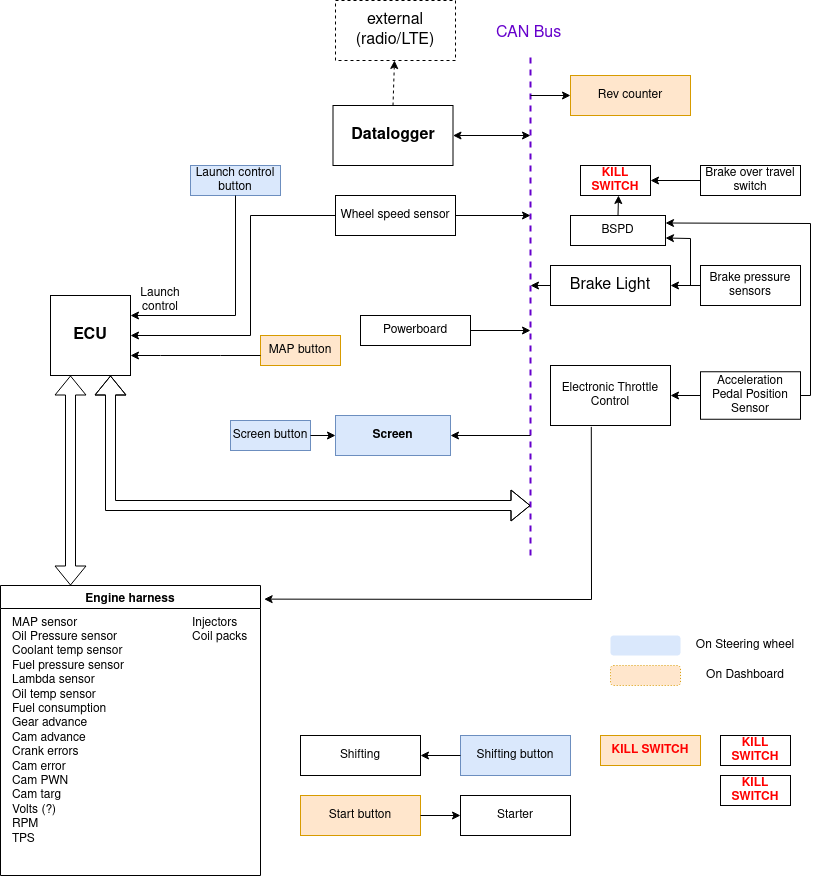

The diagram above was exported from draw.io. Its source (the exported page's mxGraphModel, read from the mxfile embedded in the PNG):
<mxGraphModel dx="774" dy="1072" grid="1" gridSize="10" guides="1" tooltips="1" connect="1" arrows="1" fold="1" page="1" pageScale="1" pageWidth="850" pageHeight="1100" math="0" shadow="0">
  <root>
    <mxCell id="0" />
    <mxCell id="1" parent="0" />
    <mxCell id="c1CdKB53E6IpENWM82y7-1" value="ECU" style="whiteSpace=wrap;html=1;aspect=fixed;fontSize=16;fontStyle=1" parent="1" vertex="1">
      <mxGeometry x="80" y="380" width="80" height="80" as="geometry" />
    </mxCell>
    <mxCell id="c1CdKB53E6IpENWM82y7-2" value="&lt;b&gt;Datalogger&lt;/b&gt;" style="rounded=0;whiteSpace=wrap;html=1;fontSize=16;" parent="1" vertex="1">
      <mxGeometry x="362.5" y="190" width="120" height="60" as="geometry" />
    </mxCell>
    <mxCell id="c1CdKB53E6IpENWM82y7-4" value="" style="endArrow=classic;html=1;rounded=0;fontSize=16;exitX=0.5;exitY=0;exitDx=0;exitDy=0;dashed=1;" parent="1" source="c1CdKB53E6IpENWM82y7-2" target="c1CdKB53E6IpENWM82y7-5" edge="1">
      <mxGeometry width="50" height="50" relative="1" as="geometry">
        <mxPoint x="50" y="500" as="sourcePoint" />
        <mxPoint x="80" y="50" as="targetPoint" />
      </mxGeometry>
    </mxCell>
    <mxCell id="c1CdKB53E6IpENWM82y7-5" value="external (radio/LTE)" style="rounded=0;whiteSpace=wrap;html=1;fontSize=16;dashed=1;" parent="1" vertex="1">
      <mxGeometry x="365" y="85" width="120" height="60" as="geometry" />
    </mxCell>
    <mxCell id="c1CdKB53E6IpENWM82y7-7" value="" style="endArrow=none;dashed=1;html=1;strokeWidth=2;rounded=0;fontSize=16;strokeColor=#6600CC;" parent="1" edge="1">
      <mxGeometry width="50" height="50" relative="1" as="geometry">
        <mxPoint x="560" y="640" as="sourcePoint" />
        <mxPoint x="560" y="140" as="targetPoint" />
      </mxGeometry>
    </mxCell>
    <mxCell id="c1CdKB53E6IpENWM82y7-8" value="CAN Bus" style="text;strokeColor=none;fillColor=none;align=left;verticalAlign=middle;spacingLeft=4;spacingRight=4;overflow=hidden;points=[[0,0.5],[1,0.5]];portConstraint=eastwest;rotatable=0;dashed=1;fontSize=16;fontColor=#6600CC;" parent="1" vertex="1">
      <mxGeometry x="520" y="100" width="80" height="30" as="geometry" />
    </mxCell>
    <mxCell id="c1CdKB53E6IpENWM82y7-9" value="Brake Light" style="rounded=0;whiteSpace=wrap;html=1;fontSize=16;" parent="1" vertex="1">
      <mxGeometry x="580" y="350" width="120" height="40" as="geometry" />
    </mxCell>
    <mxCell id="c1CdKB53E6IpENWM82y7-10" value="" style="endArrow=classic;html=1;rounded=0;fontSize=16;exitX=0;exitY=0.5;exitDx=0;exitDy=0;" parent="1" source="c1CdKB53E6IpENWM82y7-9" edge="1">
      <mxGeometry width="50" height="50" relative="1" as="geometry">
        <mxPoint x="560" y="570" as="sourcePoint" />
        <mxPoint x="560" y="370" as="targetPoint" />
      </mxGeometry>
    </mxCell>
    <mxCell id="c1CdKB53E6IpENWM82y7-12" value="" style="shape=flexArrow;endArrow=classic;startArrow=classic;html=1;rounded=0;fontSize=16;entryX=0.75;entryY=1;entryDx=0;entryDy=0;" parent="1" target="c1CdKB53E6IpENWM82y7-1" edge="1">
      <mxGeometry width="100" height="100" relative="1" as="geometry">
        <mxPoint x="560" y="590" as="sourcePoint" />
        <mxPoint x="630" y="500" as="targetPoint" />
        <Array as="points">
          <mxPoint x="140" y="590" />
        </Array>
      </mxGeometry>
    </mxCell>
    <mxCell id="P4gOrk3cSSqJTjkzEms2-1" value="Brake pressure sensors" style="rounded=0;whiteSpace=wrap;html=1;fontSize=12;" vertex="1" parent="1">
      <mxGeometry x="730" y="350" width="100" height="40" as="geometry" />
    </mxCell>
    <mxCell id="P4gOrk3cSSqJTjkzEms2-2" value="" style="endArrow=classic;html=1;rounded=0;fontSize=12;exitX=0;exitY=0.5;exitDx=0;exitDy=0;entryX=1;entryY=0.5;entryDx=0;entryDy=0;" edge="1" parent="1" source="P4gOrk3cSSqJTjkzEms2-1" target="c1CdKB53E6IpENWM82y7-9">
      <mxGeometry width="50" height="50" relative="1" as="geometry">
        <mxPoint x="430" y="640" as="sourcePoint" />
        <mxPoint x="480" y="590" as="targetPoint" />
      </mxGeometry>
    </mxCell>
    <mxCell id="P4gOrk3cSSqJTjkzEms2-3" value="Rev counter" style="rounded=0;whiteSpace=wrap;html=1;fontSize=12;fillColor=#ffe6cc;strokeColor=#d79b00;" vertex="1" parent="1">
      <mxGeometry x="600" y="160" width="120" height="40" as="geometry" />
    </mxCell>
    <mxCell id="P4gOrk3cSSqJTjkzEms2-4" value="" style="endArrow=classic;html=1;rounded=0;fontSize=12;entryX=0;entryY=0.5;entryDx=0;entryDy=0;" edge="1" parent="1" target="P4gOrk3cSSqJTjkzEms2-3">
      <mxGeometry width="50" height="50" relative="1" as="geometry">
        <mxPoint x="560" y="180" as="sourcePoint" />
        <mxPoint x="500" y="520" as="targetPoint" />
      </mxGeometry>
    </mxCell>
    <mxCell id="P4gOrk3cSSqJTjkzEms2-5" value="Wheel speed sensor" style="rounded=0;whiteSpace=wrap;html=1;fontSize=12;" vertex="1" parent="1">
      <mxGeometry x="365" y="280" width="120" height="40" as="geometry" />
    </mxCell>
    <mxCell id="P4gOrk3cSSqJTjkzEms2-6" value="" style="endArrow=classic;html=1;rounded=0;fontSize=12;exitX=0;exitY=0.5;exitDx=0;exitDy=0;entryX=1;entryY=0.5;entryDx=0;entryDy=0;" edge="1" parent="1" source="P4gOrk3cSSqJTjkzEms2-5" target="c1CdKB53E6IpENWM82y7-1">
      <mxGeometry width="50" height="50" relative="1" as="geometry">
        <mxPoint x="450" y="570" as="sourcePoint" />
        <mxPoint x="500" y="520" as="targetPoint" />
        <Array as="points">
          <mxPoint x="280" y="300" />
          <mxPoint x="280" y="420" />
        </Array>
      </mxGeometry>
    </mxCell>
    <mxCell id="P4gOrk3cSSqJTjkzEms2-7" value="Launch control" style="text;html=1;strokeColor=none;fillColor=none;align=center;verticalAlign=middle;whiteSpace=wrap;rounded=0;fontSize=12;" vertex="1" parent="1">
      <mxGeometry x="160" y="370" width="60" height="30" as="geometry" />
    </mxCell>
    <mxCell id="P4gOrk3cSSqJTjkzEms2-8" value="" style="endArrow=classic;html=1;rounded=0;fontSize=12;exitX=1;exitY=0.5;exitDx=0;exitDy=0;" edge="1" parent="1" source="P4gOrk3cSSqJTjkzEms2-5">
      <mxGeometry width="50" height="50" relative="1" as="geometry">
        <mxPoint x="360" y="540" as="sourcePoint" />
        <mxPoint x="560" y="300" as="targetPoint" />
      </mxGeometry>
    </mxCell>
    <mxCell id="P4gOrk3cSSqJTjkzEms2-9" value="Launch control button" style="rounded=0;whiteSpace=wrap;html=1;fontSize=12;fillColor=#dae8fc;strokeColor=#6c8ebf;" vertex="1" parent="1">
      <mxGeometry x="220" y="250" width="90" height="30" as="geometry" />
    </mxCell>
    <mxCell id="P4gOrk3cSSqJTjkzEms2-10" value="" style="endArrow=classic;html=1;rounded=0;fontSize=12;entryX=1;entryY=0.25;entryDx=0;entryDy=0;" edge="1" parent="1" source="P4gOrk3cSSqJTjkzEms2-9" target="c1CdKB53E6IpENWM82y7-1">
      <mxGeometry width="50" height="50" relative="1" as="geometry">
        <mxPoint x="255" y="260" as="sourcePoint" />
        <mxPoint x="450" y="490" as="targetPoint" />
        <Array as="points">
          <mxPoint x="265" y="400" />
        </Array>
      </mxGeometry>
    </mxCell>
    <mxCell id="P4gOrk3cSSqJTjkzEms2-13" value="&lt;b&gt;Screen&lt;/b&gt;" style="rounded=0;whiteSpace=wrap;html=1;fontSize=12;fillColor=#dae8fc;strokeColor=#6c8ebf;" vertex="1" parent="1">
      <mxGeometry x="365" y="500" width="115" height="40" as="geometry" />
    </mxCell>
    <mxCell id="P4gOrk3cSSqJTjkzEms2-14" value="" style="endArrow=classic;html=1;rounded=0;fontSize=12;entryX=1;entryY=0.5;entryDx=0;entryDy=0;" edge="1" parent="1" target="P4gOrk3cSSqJTjkzEms2-13">
      <mxGeometry width="50" height="50" relative="1" as="geometry">
        <mxPoint x="560" y="520" as="sourcePoint" />
        <mxPoint x="450" y="500" as="targetPoint" />
      </mxGeometry>
    </mxCell>
    <mxCell id="P4gOrk3cSSqJTjkzEms2-15" value="Screen button" style="rounded=0;whiteSpace=wrap;html=1;fontSize=12;fillColor=#dae8fc;strokeColor=#6c8ebf;" vertex="1" parent="1">
      <mxGeometry x="260" y="505" width="80" height="30" as="geometry" />
    </mxCell>
    <mxCell id="P4gOrk3cSSqJTjkzEms2-16" value="" style="endArrow=classic;html=1;rounded=0;fontSize=12;exitX=1;exitY=0.5;exitDx=0;exitDy=0;entryX=0;entryY=0.5;entryDx=0;entryDy=0;" edge="1" parent="1" source="P4gOrk3cSSqJTjkzEms2-15" target="P4gOrk3cSSqJTjkzEms2-13">
      <mxGeometry width="50" height="50" relative="1" as="geometry">
        <mxPoint x="400" y="550" as="sourcePoint" />
        <mxPoint x="450" y="500" as="targetPoint" />
      </mxGeometry>
    </mxCell>
    <mxCell id="P4gOrk3cSSqJTjkzEms2-17" value="MAP button" style="rounded=0;whiteSpace=wrap;html=1;fontSize=12;fillColor=#ffe6cc;strokeColor=#d79b00;" vertex="1" parent="1">
      <mxGeometry x="290" y="420" width="80" height="30" as="geometry" />
    </mxCell>
    <mxCell id="P4gOrk3cSSqJTjkzEms2-18" value="" style="endArrow=classic;html=1;rounded=0;fontSize=12;entryX=1;entryY=0.75;entryDx=0;entryDy=0;" edge="1" parent="1" target="c1CdKB53E6IpENWM82y7-1">
      <mxGeometry width="50" height="50" relative="1" as="geometry">
        <mxPoint x="290" y="440" as="sourcePoint" />
        <mxPoint x="450" y="490" as="targetPoint" />
        <Array as="points">
          <mxPoint x="250" y="440" />
          <mxPoint x="190" y="440" />
        </Array>
      </mxGeometry>
    </mxCell>
    <mxCell id="P4gOrk3cSSqJTjkzEms2-21" value="Shifting button" style="rounded=0;whiteSpace=wrap;html=1;fontSize=12;fillColor=#dae8fc;strokeColor=#6c8ebf;" vertex="1" parent="1">
      <mxGeometry x="490" y="820" width="110" height="40" as="geometry" />
    </mxCell>
    <mxCell id="P4gOrk3cSSqJTjkzEms2-22" value="Shifting" style="rounded=0;whiteSpace=wrap;html=1;fontSize=12;" vertex="1" parent="1">
      <mxGeometry x="330" y="820" width="120" height="40" as="geometry" />
    </mxCell>
    <mxCell id="P4gOrk3cSSqJTjkzEms2-23" value="" style="endArrow=classic;html=1;rounded=0;fontSize=12;exitX=0;exitY=0.5;exitDx=0;exitDy=0;entryX=1;entryY=0.5;entryDx=0;entryDy=0;" edge="1" parent="1" source="P4gOrk3cSSqJTjkzEms2-21" target="P4gOrk3cSSqJTjkzEms2-22">
      <mxGeometry width="50" height="50" relative="1" as="geometry">
        <mxPoint x="200" y="460" as="sourcePoint" />
        <mxPoint x="250" y="410" as="targetPoint" />
      </mxGeometry>
    </mxCell>
    <mxCell id="P4gOrk3cSSqJTjkzEms2-24" value="Start button" style="rounded=0;whiteSpace=wrap;html=1;fontSize=12;fillColor=#ffe6cc;strokeColor=#d79b00;" vertex="1" parent="1">
      <mxGeometry x="330" y="880" width="120" height="40" as="geometry" />
    </mxCell>
    <mxCell id="P4gOrk3cSSqJTjkzEms2-25" value="Starter" style="rounded=0;whiteSpace=wrap;html=1;fontSize=12;" vertex="1" parent="1">
      <mxGeometry x="490" y="880" width="110" height="40" as="geometry" />
    </mxCell>
    <mxCell id="P4gOrk3cSSqJTjkzEms2-26" value="" style="endArrow=classic;html=1;rounded=0;fontSize=12;exitX=1;exitY=0.5;exitDx=0;exitDy=0;entryX=0;entryY=0.5;entryDx=0;entryDy=0;" edge="1" parent="1" source="P4gOrk3cSSqJTjkzEms2-24" target="P4gOrk3cSSqJTjkzEms2-25">
      <mxGeometry width="50" height="50" relative="1" as="geometry">
        <mxPoint x="650" y="520" as="sourcePoint" />
        <mxPoint x="700" y="470" as="targetPoint" />
      </mxGeometry>
    </mxCell>
    <mxCell id="P4gOrk3cSSqJTjkzEms2-34" value="" style="shape=flexArrow;endArrow=classic;startArrow=classic;html=1;rounded=0;fontSize=12;entryX=0.25;entryY=1;entryDx=0;entryDy=0;" edge="1" parent="1" target="c1CdKB53E6IpENWM82y7-1">
      <mxGeometry width="100" height="100" relative="1" as="geometry">
        <mxPoint x="100" y="670" as="sourcePoint" />
        <mxPoint x="470" y="560" as="targetPoint" />
      </mxGeometry>
    </mxCell>
    <mxCell id="P4gOrk3cSSqJTjkzEms2-36" value="Engine harness" style="swimlane;fontSize=12;" vertex="1" parent="1">
      <mxGeometry x="30" y="670" width="260" height="290" as="geometry">
        <mxRectangle y="670" width="120" height="23" as="alternateBounds" />
      </mxGeometry>
    </mxCell>
    <mxCell id="P4gOrk3cSSqJTjkzEms2-37" value="&lt;div align=&quot;left&quot;&gt;MAP sensor&lt;/div&gt;&lt;div align=&quot;left&quot;&gt;Oil Pressure sensor&lt;/div&gt;&lt;div align=&quot;left&quot;&gt;Coolant temp sensor&lt;/div&gt;&lt;div align=&quot;left&quot;&gt;Fuel pressure sensor&lt;/div&gt;&lt;div align=&quot;left&quot;&gt;Lambda sensor&lt;/div&gt;&lt;div align=&quot;left&quot;&gt;Oil temp sensor&lt;/div&gt;&lt;div align=&quot;left&quot;&gt;Fuel consumption&lt;/div&gt;&lt;div align=&quot;left&quot;&gt;Gear advance&lt;/div&gt;&lt;div align=&quot;left&quot;&gt;Cam advance&lt;/div&gt;&lt;div align=&quot;left&quot;&gt;Crank errors&lt;/div&gt;&lt;div align=&quot;left&quot;&gt;Cam error&lt;/div&gt;&lt;div align=&quot;left&quot;&gt;Cam PWN&lt;/div&gt;&lt;div align=&quot;left&quot;&gt;Cam targ&lt;/div&gt;&lt;div align=&quot;left&quot;&gt;Volts (?)&lt;/div&gt;&lt;div align=&quot;left&quot;&gt;RPM&lt;/div&gt;&lt;div align=&quot;left&quot;&gt;TPS&lt;/div&gt;&lt;br&gt;&lt;div align=&quot;left&quot;&gt;&lt;br&gt;&lt;/div&gt;" style="text;html=1;align=left;verticalAlign=middle;resizable=0;points=[];autosize=1;strokeColor=none;fillColor=none;fontSize=12;" vertex="1" parent="P4gOrk3cSSqJTjkzEms2-36">
      <mxGeometry x="10" y="30" width="130" height="260" as="geometry" />
    </mxCell>
    <mxCell id="P4gOrk3cSSqJTjkzEms2-39" value="&lt;div&gt;Injectors&lt;/div&gt;&lt;div&gt;Coil packs&lt;br&gt;&lt;/div&gt;" style="text;html=1;strokeColor=none;fillColor=none;align=left;verticalAlign=middle;whiteSpace=wrap;rounded=0;fontSize=12;" vertex="1" parent="P4gOrk3cSSqJTjkzEms2-36">
      <mxGeometry x="190" y="30" width="60" height="30" as="geometry" />
    </mxCell>
    <mxCell id="P4gOrk3cSSqJTjkzEms2-40" value="" style="rounded=1;whiteSpace=wrap;html=1;fontSize=12;align=left;dashed=1;dashPattern=1 2;fillColor=#dae8fc;strokeColor=none;" vertex="1" parent="1">
      <mxGeometry x="640" y="720" width="70" height="20" as="geometry" />
    </mxCell>
    <mxCell id="P4gOrk3cSSqJTjkzEms2-41" value="On Steering wheel" style="text;html=1;strokeColor=none;fillColor=none;align=center;verticalAlign=middle;whiteSpace=wrap;rounded=0;dashed=1;dashPattern=1 2;fontSize=12;" vertex="1" parent="1">
      <mxGeometry x="720" y="720" width="110" height="20" as="geometry" />
    </mxCell>
    <mxCell id="P4gOrk3cSSqJTjkzEms2-43" value="" style="rounded=1;whiteSpace=wrap;html=1;fontSize=12;align=left;dashed=1;dashPattern=1 2;fillColor=#ffe6cc;strokeColor=#d79b00;" vertex="1" parent="1">
      <mxGeometry x="640" y="750" width="70" height="20" as="geometry" />
    </mxCell>
    <mxCell id="P4gOrk3cSSqJTjkzEms2-44" value="&lt;div&gt;On Dashboard&lt;/div&gt;" style="text;html=1;strokeColor=none;fillColor=none;align=center;verticalAlign=middle;whiteSpace=wrap;rounded=0;dashed=1;dashPattern=1 2;fontSize=12;" vertex="1" parent="1">
      <mxGeometry x="720" y="750" width="110" height="20" as="geometry" />
    </mxCell>
    <mxCell id="P4gOrk3cSSqJTjkzEms2-45" value="Powerboard" style="rounded=0;whiteSpace=wrap;html=1;fontSize=12;align=center;" vertex="1" parent="1">
      <mxGeometry x="390" y="400" width="110" height="30" as="geometry" />
    </mxCell>
    <mxCell id="P4gOrk3cSSqJTjkzEms2-46" value="" style="endArrow=classic;html=1;rounded=0;fontSize=12;exitX=1;exitY=0.5;exitDx=0;exitDy=0;" edge="1" parent="1" source="P4gOrk3cSSqJTjkzEms2-45">
      <mxGeometry width="50" height="50" relative="1" as="geometry">
        <mxPoint x="400" y="500" as="sourcePoint" />
        <mxPoint x="560" y="415" as="targetPoint" />
      </mxGeometry>
    </mxCell>
    <mxCell id="P4gOrk3cSSqJTjkzEms2-47" value="" style="endArrow=classic;startArrow=classic;html=1;rounded=0;fontSize=12;exitX=1;exitY=0.5;exitDx=0;exitDy=0;" edge="1" parent="1" source="c1CdKB53E6IpENWM82y7-2">
      <mxGeometry width="50" height="50" relative="1" as="geometry">
        <mxPoint x="400" y="500" as="sourcePoint" />
        <mxPoint x="560" y="220" as="targetPoint" />
      </mxGeometry>
    </mxCell>
    <mxCell id="P4gOrk3cSSqJTjkzEms2-48" value="Brake over travel switch" style="rounded=0;whiteSpace=wrap;html=1;fontSize=12;align=center;" vertex="1" parent="1">
      <mxGeometry x="730" y="250" width="100" height="30" as="geometry" />
    </mxCell>
    <mxCell id="P4gOrk3cSSqJTjkzEms2-49" value="BSPD" style="rounded=0;whiteSpace=wrap;html=1;fontSize=12;align=center;" vertex="1" parent="1">
      <mxGeometry x="600" y="300" width="95" height="30" as="geometry" />
    </mxCell>
    <mxCell id="P4gOrk3cSSqJTjkzEms2-50" value="" style="endArrow=classic;html=1;rounded=0;fontSize=12;exitX=0;exitY=0.5;exitDx=0;exitDy=0;entryX=1;entryY=0.5;entryDx=0;entryDy=0;" edge="1" parent="1" source="P4gOrk3cSSqJTjkzEms2-48" target="P4gOrk3cSSqJTjkzEms2-52">
      <mxGeometry width="50" height="50" relative="1" as="geometry">
        <mxPoint x="380" y="570" as="sourcePoint" />
        <mxPoint x="430" y="520" as="targetPoint" />
      </mxGeometry>
    </mxCell>
    <mxCell id="P4gOrk3cSSqJTjkzEms2-51" value="" style="endArrow=classic;html=1;rounded=0;fontSize=12;entryX=1;entryY=0.75;entryDx=0;entryDy=0;" edge="1" parent="1" target="P4gOrk3cSSqJTjkzEms2-49">
      <mxGeometry width="50" height="50" relative="1" as="geometry">
        <mxPoint x="720" y="370" as="sourcePoint" />
        <mxPoint x="430" y="520" as="targetPoint" />
        <Array as="points">
          <mxPoint x="720" y="323" />
        </Array>
      </mxGeometry>
    </mxCell>
    <mxCell id="P4gOrk3cSSqJTjkzEms2-52" value="KILL SWITCH" style="rounded=0;whiteSpace=wrap;html=1;fontSize=12;align=center;fontColor=#FF0000;fontStyle=1" vertex="1" parent="1">
      <mxGeometry x="610" y="250" width="70" height="30" as="geometry" />
    </mxCell>
    <mxCell id="P4gOrk3cSSqJTjkzEms2-53" value="" style="endArrow=classic;html=1;rounded=0;fontSize=12;exitX=0.5;exitY=0;exitDx=0;exitDy=0;" edge="1" parent="1" source="P4gOrk3cSSqJTjkzEms2-49">
      <mxGeometry width="50" height="50" relative="1" as="geometry">
        <mxPoint x="380" y="570" as="sourcePoint" />
        <mxPoint x="648" y="280" as="targetPoint" />
      </mxGeometry>
    </mxCell>
    <mxCell id="P4gOrk3cSSqJTjkzEms2-54" value="KILL SWITCH" style="rounded=0;whiteSpace=wrap;html=1;fontSize=12;align=center;fontStyle=1;fillColor=#ffe6cc;strokeColor=#d79b00;fontColor=#FF0000;" vertex="1" parent="1">
      <mxGeometry x="630" y="820" width="100" height="30" as="geometry" />
    </mxCell>
    <mxCell id="P4gOrk3cSSqJTjkzEms2-55" value="KILL SWITCH" style="rounded=0;whiteSpace=wrap;html=1;fontSize=12;align=center;fontColor=#FF0000;fontStyle=1" vertex="1" parent="1">
      <mxGeometry x="750" y="820" width="70" height="30" as="geometry" />
    </mxCell>
    <mxCell id="P4gOrk3cSSqJTjkzEms2-56" value="KILL SWITCH" style="rounded=0;whiteSpace=wrap;html=1;fontSize=12;align=center;fontColor=#FF0000;fontStyle=1" vertex="1" parent="1">
      <mxGeometry x="750" y="860" width="70" height="30" as="geometry" />
    </mxCell>
    <mxCell id="P4gOrk3cSSqJTjkzEms2-57" value="Acceleration Pedal Position Sensor" style="rounded=0;whiteSpace=wrap;html=1;fontSize=12;align=center;" vertex="1" parent="1">
      <mxGeometry x="730" y="456.25" width="100" height="47.5" as="geometry" />
    </mxCell>
    <mxCell id="P4gOrk3cSSqJTjkzEms2-58" value="Electronic Throttle Control" style="rounded=0;whiteSpace=wrap;html=1;fontSize=12;align=center;" vertex="1" parent="1">
      <mxGeometry x="580" y="450" width="120" height="60" as="geometry" />
    </mxCell>
    <mxCell id="P4gOrk3cSSqJTjkzEms2-59" value="" style="endArrow=classic;html=1;rounded=0;fontSize=12;fontColor=#6600CC;strokeColor=#000000;exitX=0;exitY=0.5;exitDx=0;exitDy=0;entryX=1;entryY=0.5;entryDx=0;entryDy=0;" edge="1" parent="1" source="P4gOrk3cSSqJTjkzEms2-57" target="P4gOrk3cSSqJTjkzEms2-58">
      <mxGeometry width="50" height="50" relative="1" as="geometry">
        <mxPoint x="650" y="190" as="sourcePoint" />
        <mxPoint x="700" y="140" as="targetPoint" />
      </mxGeometry>
    </mxCell>
    <mxCell id="P4gOrk3cSSqJTjkzEms2-60" value="" style="endArrow=classic;html=1;rounded=0;fontSize=12;fontColor=#6600CC;strokeColor=#000000;exitX=0.34;exitY=1.023;exitDx=0;exitDy=0;exitPerimeter=0;entryX=1.014;entryY=0.047;entryDx=0;entryDy=0;entryPerimeter=0;" edge="1" parent="1" source="P4gOrk3cSSqJTjkzEms2-58" target="P4gOrk3cSSqJTjkzEms2-36">
      <mxGeometry width="50" height="50" relative="1" as="geometry">
        <mxPoint x="400" y="460" as="sourcePoint" />
        <mxPoint x="290" y="750" as="targetPoint" />
        <Array as="points">
          <mxPoint x="621" y="684" />
        </Array>
      </mxGeometry>
    </mxCell>
    <mxCell id="P4gOrk3cSSqJTjkzEms2-61" value="" style="endArrow=classic;html=1;rounded=0;fontSize=12;fontColor=#6600CC;strokeColor=#000000;exitX=1;exitY=0.5;exitDx=0;exitDy=0;entryX=1;entryY=0.25;entryDx=0;entryDy=0;" edge="1" parent="1" source="P4gOrk3cSSqJTjkzEms2-57" target="P4gOrk3cSSqJTjkzEms2-49">
      <mxGeometry width="50" height="50" relative="1" as="geometry">
        <mxPoint x="400" y="460" as="sourcePoint" />
        <mxPoint x="450" y="410" as="targetPoint" />
        <Array as="points">
          <mxPoint x="840" y="480" />
          <mxPoint x="840" y="308" />
        </Array>
      </mxGeometry>
    </mxCell>
  </root>
</mxGraphModel>